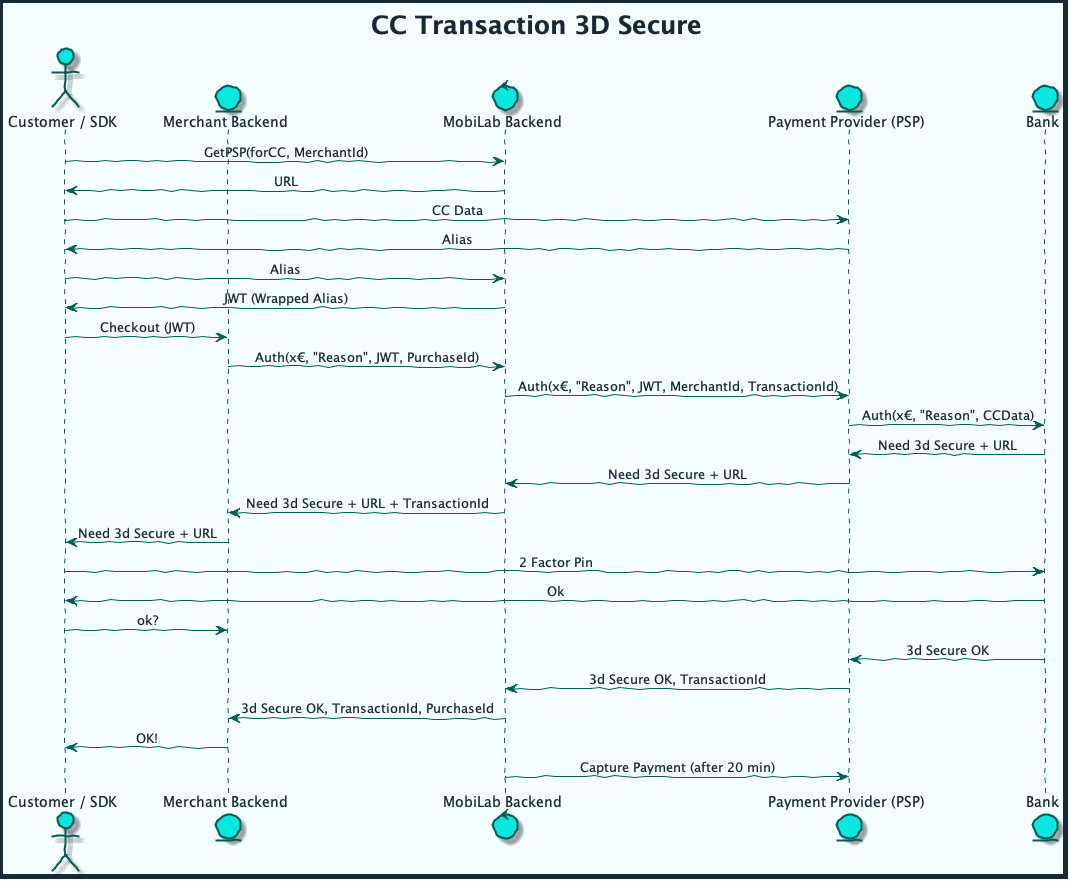

The diagram above was rendered by PlantUML. Its source (embedded in the PNG):
@startuml cc_transaction_3d

skinparam handwritten true
skinparam sequenceMessageAlign center
skinparam ActorBackgroundColor #08E8DE
skinparam ActorBorderColor #035C58
skinparam ActorFontColor #172935
skinparam ActorFontName Raleway
skinparam ArrowColor #035C58
skinparam ArrowFontColor #172935
skinparam ArrowFontName Raleway
skinparam BackgroundColor #F5FEFE
skinparam ClassAttributeFontColor #172935
skinparam ClassAttributeFontName Raleway
skinparam ClassBackgroundColor #08E8DE
skinparam ClassBorderColor #035C58
skinparam ClassFontColor #172935
skinparam ClassFontName Raleway
skinparam ClassHeaderBackgroundColor #9DF6F2
skinparam ComponentBackgroundColor #3AEDE5
skinparam ComponentBorderColor #035C58
skinparam ComponentFontColor #172935
skinparam ComponentFontName Raleway
skinparam ControlBackgroundColor #08E8DE
skinparam ControlBorderColor #035C58
skinparam ControlFontColor #172935
skinparam ControlFontName Raleway
skinparam DiagramBorderColor #172935
skinparam DiagramBorderThickness 5
skinparam EntityBackgroundColor #08E8DE
skinparam EntityBorderColor #035C58
skinparam EntityFontColor #172935
skinparam EntityFontName Raleway
skinparam PackageBackgroundColor #F5FEFE
skinparam PackageBorderColor #035C58
skinparam PackageFontColor #172935
skinparam PackageFontName Raleway
skinparam SequenceLifeLineBorderColor #035C58
skinparam SequenceTitleFontColor #172935
skinparam SequenceTitleFontName Raleway
skinparam SequenceTitleFontSize 25
skinparam TitleFontColor #172935
skinparam TitleFontName Raleway
skinparam TitleFontSize 25

title CC Transaction 3D Secure

actor "Customer / SDK" as User
entity "Merchant Backend" as MEC
control "MobiLab Backend" as MBE
entity "Payment Provider (PSP)" as PSP
entity "Bank" 

User -> MBE: GetPSP(forCC, MerchantId)
MBE -> User: URL

User -> PSP: CC Data
PSP -> User: Alias

User -> MBE: Alias
MBE -> User: JWT (Wrapped Alias)

User -> MEC: Checkout (JWT)
MEC -> MBE: Auth(x€, "Reason", JWT, PurchaseId)
MBE -> PSP: Auth(x€, "Reason", JWT, MerchantId, TransactionId)
PSP -> Bank: Auth(x€, "Reason", CCData)
Bank -> PSP: Need 3d Secure + URL
PSP -> MBE: Need 3d Secure + URL
MBE -> MEC: Need 3d Secure + URL + TransactionId
MEC -> User: Need 3d Secure + URL

User -> Bank: 2 Factor Pin
Bank -> User: Ok

User -> MEC: ok?
Bank -> PSP: 3d Secure OK
PSP -> MBE: 3d Secure OK, TransactionId
MBE -> MEC: 3d Secure OK, TransactionId, PurchaseId
MEC -> User: OK!


MBE -> PSP: Capture Payment (after 20 min)

@enduml